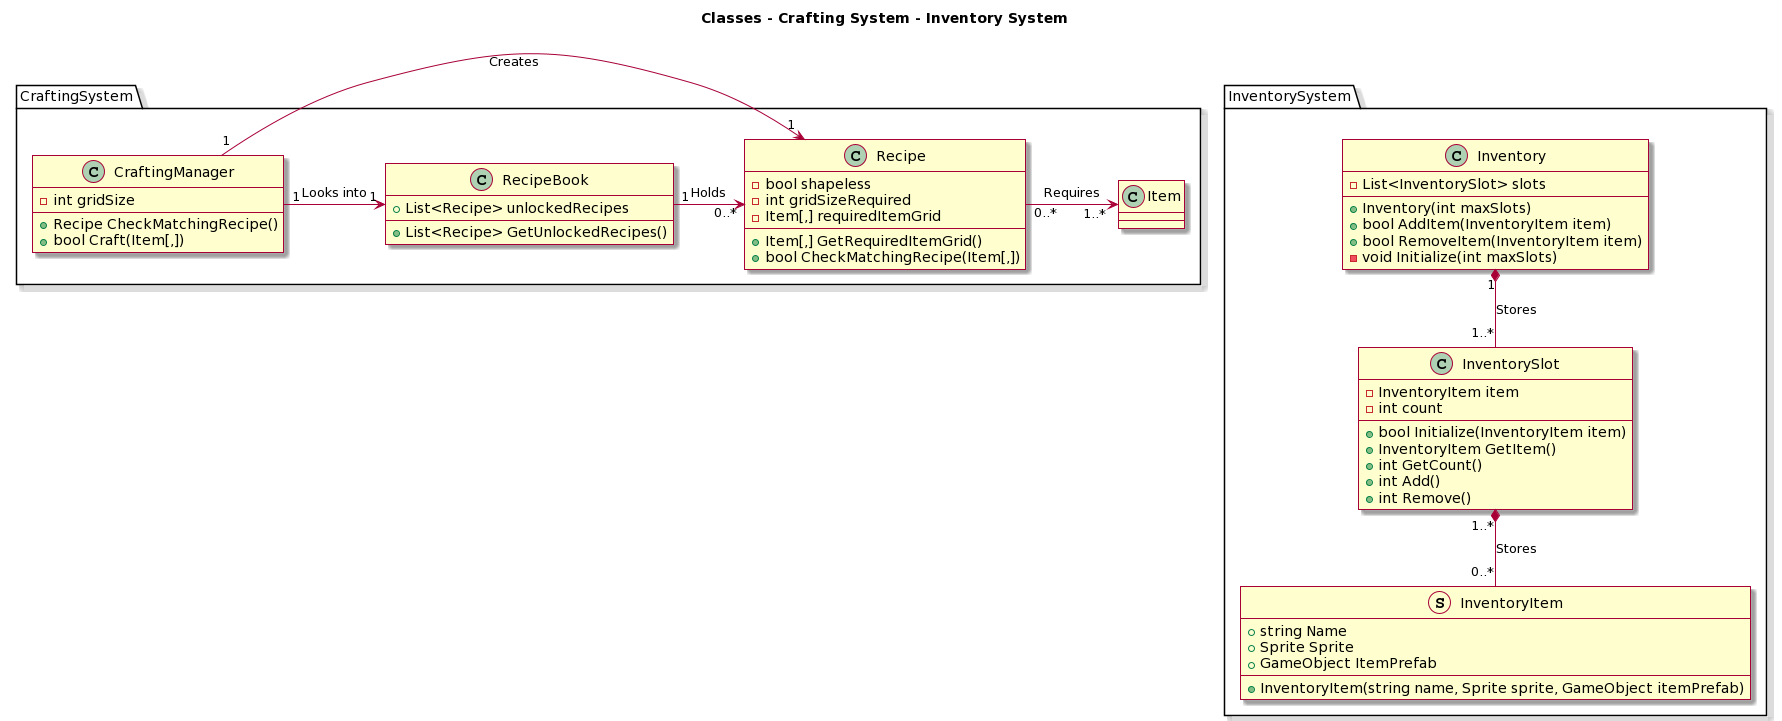

The diagram above was rendered by PlantUML. Its source (embedded in the PNG):
@startuml
skin rose

title Classes - Crafting System - Inventory System

namespace CraftingSystem {
	class CraftingManager {
	  - int gridSize
	
	  + Recipe CheckMatchingRecipe()
	  + bool Craft(Item[,])
	}
  
	class RecipeBook {
	  + List<Recipe> unlockedRecipes
	  
	  + List<Recipe> GetUnlockedRecipes()
	}
  
	class Recipe {
	  - bool shapeless
	  - int gridSizeRequired
	  - Item[,] requiredItemGrid
	  
	  + Item[,] GetRequiredItemGrid()
	  + bool CheckMatchingRecipe(Item[,])
	}
  
	class Item{}

	RecipeBook "1" -> "0..*" Recipe : Holds
	Recipe "0..*" -> "1..* "Item : Requires
	CraftingManager "1" -> "1" Recipe : Creates
	CraftingManager "1" -> "1" RecipeBook : Looks into
}

namespace InventorySystem {
	class Inventory {
	  - List<InventorySlot> slots

	  + Inventory(int maxSlots)
	  + bool AddItem(InventoryItem item)
	  + bool RemoveItem(InventoryItem item)
	  - void Initialize(int maxSlots)
	}
	
	class InventorySlot {
	  - InventoryItem item
	  - int count
	  
	  + bool Initialize(InventoryItem item)
	  + InventoryItem GetItem()
	  + int GetCount()
	  + int Add()
	  + int Remove()
	}
	
	struct InventoryItem {
	  + string Name
	  + Sprite Sprite
	  + GameObject ItemPrefab
	  
	  + InventoryItem(string name, Sprite sprite, GameObject itemPrefab)
	}
	
	Inventory "1" *-- "1..*" InventorySlot : Stores
	InventorySlot "1..*" *-- "0..*" InventoryItem : Stores
}
@enduml